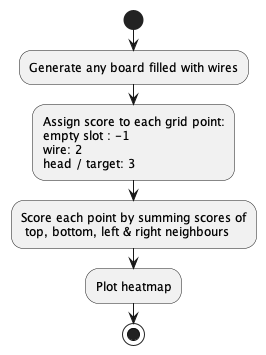

The diagram above was rendered by PlantUML. Its source (embedded in the PNG):
@startuml
'https://plantuml.com/activity-diagram-beta

start
:Generate any board filled with wires;
:Assign score to each grid point:
empty slot : -1
wire: 2
head / target: 3;

:Score each point by summing scores of 
 top, bottom, left & right neighbours;
:Plot heatmap;


stop

@enduml